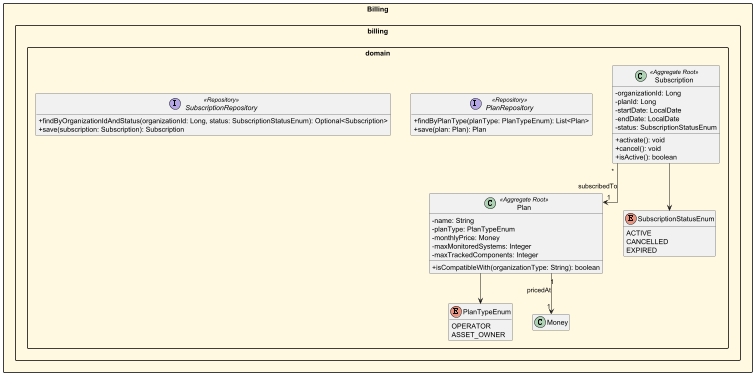

The diagram above was rendered by PlantUML. Its source (embedded in the PNG):
@startuml EdgeWatch_Billing_Domain
skinparam packageStyle rectangle
skinparam classAttributeIconSize 0
skinparam linetype ortho
skinparam nodesep 40
skinparam ranksep 60
hide empty members


package "Billing" #FFF8E1 {
    package "billing.domain" {
        class Plan <<Aggregate Root>> {
            - name: String
            - planType: PlanTypeEnum
            - monthlyPrice: Money
            - maxMonitoredSystems: Integer
            - maxTrackedComponents: Integer
            + isCompatibleWith(organizationType: String): boolean
        }
        class Subscription <<Aggregate Root>> {
            - organizationId: Long
            - planId: Long
            - startDate: LocalDate
            - endDate: LocalDate
            - status: SubscriptionStatusEnum
            + activate(): void
            + cancel(): void
            + isActive(): boolean
        }
        enum PlanTypeEnum {
            OPERATOR
            ASSET_OWNER
        }
        enum SubscriptionStatusEnum {
            ACTIVE
            CANCELLED
            EXPIRED
        }
        Plan "1" --> "1" Money : pricedAt
        Plan --> PlanTypeEnum
        Subscription "*" --> "1" Plan : subscribedTo
        Subscription --> SubscriptionStatusEnum

        interface PlanRepository <<Repository>> {
            + findByPlanType(planType: PlanTypeEnum): List<Plan>
            + save(plan: Plan): Plan
        }
        interface SubscriptionRepository <<Repository>> {
            + findByOrganizationIdAndStatus(organizationId: Long, status: SubscriptionStatusEnum): Optional<Subscription>
            + save(subscription: Subscription): Subscription
        }
    }

}

@enduml